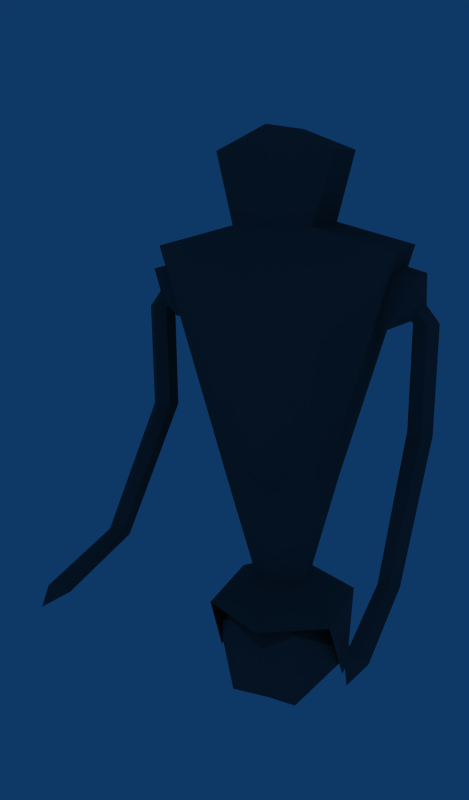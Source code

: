 # Source: Mechanical_miner.blend  (saved by Blender 2.48.0; exported with 4.5.12 LTS)
import bpy
from mathutils import Matrix  # noqa: F401  (used for matrix-valued properties, if any)

bpy.ops.wm.read_factory_settings(use_empty=True)
scene = bpy.context.scene
scene.name = 'Scene'

# ---- collections
col_collection_1 = bpy.data.collections.new('Collection 1'); scene.collection.children.link(col_collection_1)

# ---- materials (node trees are filled in below, after node groups)
mat_material = bpy.data.materials.new('Material')
mat_material.alpha_threshold = 0.0
mat_material.diffuse_color = (0.3315, 0.3303, 0.3354, 1.0)
mat_material.roughness = 0.5
mat_material.specular_intensity = 0.1536
mat_material.line_color = (0.0, 0.0, 0.0, 1.0)

# ---- material node trees

# ---- world
world_world = bpy.data.worlds.new('World'); scene.world = world_world
world_world.color = (0.05656, 0.2208, 0.4)
world_world.use_sun_shadow = False
world_world.sun_shadow_jitter_overblur = 0.0
world_world.cycles.sampling_method = 'MANUAL'
world_world.cycles.sample_map_resolution = 256

# ---- cameras
cam_camera = bpy.data.cameras.new('Camera')
cam_camera.passepartout_alpha = 0.2
cam_camera.clip_end = 100.0
cam_camera.lens = 35.0
cam_camera.ortho_scale = 7.314
cam_camera.show_passepartout = False
cam_camera.show_safe_areas = True
cam_camera.dof.focus_distance = 0.0
cam_camera.dof.aperture_fstop = 128.0

# ---- lights
light_spot_002 = bpy.data.lights.new('Spot.002', 'POINT')
light_spot_002.transmission_factor = 0.0
light_spot_002.cutoff_distance = 30.0
light_spot_002.energy = 100.0
light_spot_002.shadow_buffer_clip_start = 1.001
light_spot_002.shadow_soft_size = 1.0
light_spot_002.shadow_maximum_resolution = 0.006
light_spot_002.use_absolute_resolution = True
light_spot_002.cycles.use_multiple_importance_sampling = False
light_spot_001 = bpy.data.lights.new('Spot.001', 'POINT')
light_spot_001.transmission_factor = 0.0
light_spot_001.cutoff_distance = 30.0
light_spot_001.energy = 100.0
light_spot_001.shadow_buffer_clip_start = 1.001
light_spot_001.shadow_soft_size = 1.0
light_spot_001.shadow_maximum_resolution = 0.006
light_spot_001.use_absolute_resolution = True
light_spot_001.cycles.use_multiple_importance_sampling = False
light_spot = bpy.data.lights.new('Spot', 'POINT')
light_spot.transmission_factor = 0.0
light_spot.cutoff_distance = 30.0
light_spot.energy = 100.0
light_spot.shadow_buffer_clip_start = 1.001
light_spot.shadow_soft_size = 1.0
light_spot.shadow_maximum_resolution = 0.006
light_spot.use_absolute_resolution = True
light_spot.cycles.use_multiple_importance_sampling = False

# ---- meshes
me_cube = bpy.data.meshes.new('Cube')
me_cube.from_pydata([(0.5169, 0.6, 0.8), (0.5052, -0.6474, 0.8), (0.1983, -0.1211, -0.4), (0.1983, 0.1211, -0.4), (0.8764, 0.3143, 0.923), (0.8764, -0.3143, 0.923), (0.3333, -0.4474, 0.2), (0.3333, 0.6, 0.1), (0.3833, -0.2198, 0.0), (0.3598, 0.3333, 0.0), (1.788e-07, 0.6565, 0.8), (-5.96e-07, -0.8, 0.8), (-5.96e-08, 0.4163, 1.0), (-3.576e-07, -0.3941, 1.0), (-2.98e-07, -0.6, 0.2), (1.49e-07, 0.6, 0.1), (0.0, 0.3333, 0.0), (-1.49e-07, -0.3333, 0.0), (0.2932, 0.289, 1.0), (0.2932, -0.289, 1.0), (0.4318, -0.2461, 1.252), (0.4318, 0.2461, 1.252), (-3.576e-07, -0.3941, 1.331), (-5.96e-08, 0.3598, 1.331), (0.0, -0.22, -0.4), (0.0, 0.22, -0.4), (0.5079, -0.338, -0.5101), (0.5079, 0.338, -0.5101), (0.0, -0.6141, -0.5101), (0.0, 0.6141, -0.5101), (0.2683, 0.1658, -0.9552), (0.2683, -0.4342, -0.8577), (0.2683, -0.4342, -0.5423), (0.2683, 0.1658, -0.4448), (0.2683, 0.5367, -0.7), (0.6, 5.96e-08, -0.7), (0.5432, -0.06554, -0.7934), (0.5432, 0.06554, -0.7934), (-2.98e-08, 0.4854, -0.6211), (-2.98e-08, 0.4854, -0.7789), (0.0, 0.3, -0.9065), (2.98e-08, 2.98e-08, -0.9552), (2.98e-08, -0.3, -0.9065), (2.98e-08, -0.4854, -0.7789), (2.98e-08, -0.4854, -0.6211), (2.98e-08, -0.3, -0.4935), (0.0, 2.98e-08, -0.4448), (0.0, 0.3, -0.4935), (0.1917, -0.3333, 0.0), (0.9925, 0.2, 0.8302), (0.8076, 0.2, 0.6528), (0.5515, 0.2, 0.6839), (0.655, 0.2, 0.8771), (0.9925, -0.2, 0.8302), (0.8076, -0.2, 0.6528), (0.5515, -0.2, 0.6839), (0.655, -0.2, 0.8771), (1.114, 0.06995, 0.6701), (1.019, 0.09556, 0.6701), (0.9486, 0.0256, 0.6701), (0.9742, -0.06995, 0.6701), (1.07, -0.09556, 0.6701), (1.14, -0.0256, 0.6701), (1.101, -0.7594, -0.1609), (1.023, -0.7445, -0.1682), (0.9663, -0.7851, -0.1482), (0.9871, -0.8406, -0.1209), (1.065, -0.8555, -0.1136), (1.122, -0.8149, -0.1336), (1.042, 4.251e-08, 0.6967), (0.969, 0.06995, 0.7621), (0.9166, 0.09556, 0.7222), (0.8782, 0.0256, 0.6929), (0.8923, -0.06995, 0.7036), (0.9447, -0.09556, 0.7436), (0.9831, -0.0256, 0.7728), (1.019, 0.09556, 0.2646), (1.114, 0.06995, 0.2646), (0.9486, 0.0256, 0.2646), (0.9742, -0.06995, 0.2646), (1.07, -0.09556, 0.2646), (1.14, -0.0256, 0.2646), (1.101, -1.535, -0.2029), (1.023, -1.52, -0.2102), (0.9663, -1.56, -0.1903), (0.9871, -1.616, -0.163), (1.065, -1.631, -0.1557), (1.122, -1.59, -0.1756), (1.044, -1.769, -0.2)], [], [(5, 1, 6, 8), (0, 4, 9, 7), (2, 3, 9, 8), (14, 6, 1, 11), (10, 0, 7, 15), (9, 16, 15, 7), (18, 0, 10), (12, 18, 10), (4, 0, 18), (19, 5, 4, 18), (19, 11, 1), (5, 19, 1), (19, 13, 11), (19, 18, 21, 20), (13, 19, 20, 22), (18, 12, 23, 21), (12, 13, 22, 23), (22, 20, 21, 23), (3, 25, 16, 9), (4, 5, 8, 9), (6, 14, 17), (3, 2, 26, 27), (2, 24, 28, 26), (25, 3, 27, 29), (30, 34, 35), (31, 30, 35), (32, 31, 35), (33, 32, 35), (34, 33, 35), (27, 26, 36, 37), (38, 34, 39), (40, 30, 41), (42, 31, 43), (44, 32, 45), (46, 33, 47), (30, 40, 39, 34), (31, 42, 41, 30), (32, 44, 43, 31), (33, 46, 45, 32), (34, 38, 47, 33), (48, 9, 16), (17, 48, 16), (48, 8, 9), (48, 24, 2), (8, 48, 2), (48, 17, 24), (17, 48, 6), (48, 8, 6), (51, 52, 49, 50), (53, 56, 55, 54), (50, 54, 55, 51), (52, 56, 53, 49), (49, 53, 69), (49, 69, 50), (50, 69, 54), (53, 54, 69), (57, 58, 71, 70), (58, 59, 72, 71), (59, 60, 73, 72), (60, 61, 74, 73), (61, 62, 75, 74), (62, 57, 70, 75), (57, 77, 76, 58), (77, 63, 64, 76), (58, 76, 78, 59), (76, 64, 65, 78), (59, 78, 79, 60), (78, 65, 66, 79), (60, 79, 80, 61), (79, 66, 67, 80), (61, 80, 81, 62), (80, 67, 68, 81), (62, 81, 77, 57), (81, 68, 63, 77), (64, 63, 82, 83), (65, 64, 83, 84), (66, 65, 84, 85), (67, 66, 85, 86), (68, 67, 86, 87), (63, 68, 87, 82), (83, 82, 88), (84, 83, 88), (85, 84, 88), (86, 85, 88), (87, 86, 88), (82, 87, 88)])
_uv = me_cube.uv_layers.new(name='UVTex')
_uv.uv.foreach_set('vector', [0.3602, 0.4899, 0.3068, 0.4446, 0.3441, 0.1972, 0.4067, 0.1303, 0.4638, 0.5749, 0.4131, 0.5197, 0.5227, 0.2573, 0.5446, 0.3866, 0.7462, 0.3298, 0.8127, 0.3092, 0.8134, 0.544, 0.7401, 0.5284, 0.2707, 0.1216, 0.3441, 0.1972, 0.3068, 0.4446, 0.2023, 0.4083, 0.5488, 0.7847, 0.4638, 0.5749, 0.5446, 0.3866, 0.6189, 0.4107, 0.5227, 0.2573, 0.6189, 0.2392, 0.6189, 0.4107, 0.5446, 0.3866, 0.41, 0.7249, 0.4638, 0.5749, 0.5488, 0.7847, 0.468, 0.8714, 0.41, 0.7249, 0.5488, 0.7847, 0.4131, 0.5197, 0.4638, 0.5749, 0.41, 0.7249, 0.3032, 0.6337, 0.3602, 0.4899, 0.4131, 0.5197, 0.41, 0.7249, 0.3032, 0.6337, 0.2023, 0.4083, 0.3068, 0.4446, 0.3602, 0.4899, 0.3032, 0.6337, 0.3068, 0.4446, 0.3032, 0.6337, 0.2315, 0.629, 0.2023, 0.4083, 0.3032, 0.6337, 0.41, 0.7249, 0.359, 0.79, 0.3129, 0.7416, 0.2315, 0.629, 0.3032, 0.6337, 0.3129, 0.7416, 0.2298, 0.7962, 0.41, 0.7249, 0.468, 0.8714, 0.3773, 1.0, 0.359, 0.79, 0.9977, 0.737, 0.7971, 0.737, 0.7971, 0.544, 0.9972, 0.544, 0.2298, 0.7962, 0.3129, 0.7416, 0.359, 0.79, 0.3773, 1.0, 0.8127, 0.3092, 0.8588, 0.3774, 0.8561, 0.5248, 0.8134, 0.544, 0.4131, 0.5197, 0.3602, 0.4899, 0.4067, 0.1303, 0.5227, 0.2573, 0.3441, 0.1972, 0.2707, 0.1216, 0.3291, 0.0, 0.8127, 0.3092, 0.7462, 0.3298, 0.7238, 0.1183, 0.8515, 0.1183, 0.7462, 0.3298, 0.6999, 0.3732, 0.6189, 0.2817, 0.7238, 0.1183, 0.8588, 0.3774, 0.8127, 0.3092, 0.8515, 0.1183, 0.9446, 0.312, 0.5957, 0.0867, 0.6157, 0.1343, 0.584, 0.1351, 0.5584, 0.1163, 0.5957, 0.0867, 0.584, 0.1351, 0.5586, 0.1558, 0.5584, 0.1163, 0.584, 0.1351, 0.5962, 0.1822, 0.5586, 0.1558, 0.584, 0.1351, 0.6157, 0.1343, 0.5962, 0.1822, 0.584, 0.1351, 0.8515, 0.1183, 0.7238, 0.1183, 0.7753, 0.0, 0.8, 0.0, 0.6412, 0.1577, 0.6157, 0.1343, 0.6412, 0.1104, 0.6285, 0.04768, 0.5957, 0.0867, 0.5796, 0.01988, 0.5476, 0.06339, 0.5584, 0.1163, 0.529, 0.1174, 0.5328, 0.1579, 0.5586, 0.1558, 0.5497, 0.2064, 0.5812, 0.2467, 0.5962, 0.1822, 0.6288, 0.2198, 0.5957, 0.0867, 0.6285, 0.04768, 0.6412, 0.1104, 0.6157, 0.1343, 0.5584, 0.1163, 0.5476, 0.06339, 0.5796, 0.01988, 0.5957, 0.0867, 0.5586, 0.1558, 0.5328, 0.1579, 0.529, 0.1174, 0.5584, 0.1163, 0.5962, 0.1822, 0.5812, 0.2467, 0.5497, 0.2064, 0.5586, 0.1558, 0.6157, 0.1343, 0.6412, 0.1577, 0.6288, 0.2198, 0.5962, 0.1822, 0.6189, 0.8261, 0.7484, 0.544, 0.7971, 0.7243, 0.6448, 0.9222, 0.6189, 0.8261, 0.7971, 0.7243, 0.6189, 0.8261, 0.6189, 0.6964, 0.7484, 0.544, 0.7129, 0.516, 0.6999, 0.3732, 0.7462, 0.3298, 0.7401, 0.5284, 0.7129, 0.516, 0.7462, 0.3298, 0.7129, 0.516, 0.6859, 0.5019, 0.6999, 0.3732, 0.3291, 0.0, 0.3601, 0.06966, 0.3441, 0.1972, 0.3601, 0.06966, 0.4067, 0.1303, 0.3441, 0.1972, 0.9869, 0.8504, 0.9869, 0.9578, 0.9546, 0.9147, 0.9575, 0.9072, 0.9515, 0.9133, 0.9201, 0.9645, 0.9231, 0.863, 0.949, 0.9056, 0.9575, 0.9072, 0.949, 0.9056, 0.9231, 0.863, 0.9869, 0.8504, 0.9869, 0.9578, 0.9201, 0.9645, 0.9515, 0.9133, 0.9546, 0.9147, 0.9546, 0.9147, 0.9515, 0.9133, 0.9531, 0.9113, 0.9546, 0.9147, 0.9531, 0.9113, 0.9575, 0.9072, 0.9575, 0.9072, 0.9531, 0.9113, 0.949, 0.9056, 0.9515, 0.9133, 0.949, 0.9056, 0.9531, 0.9113, 0.1273, 0.7953, 0.1523, 0.824, 0.1719, 0.9277, 0.1528, 0.9466, 0.1523, 0.824, 0.1803, 0.8312, 0.1939, 0.8922, 0.1719, 0.9277, 0.01577, 0.8303, 0.0442, 0.8541, 0.02909, 0.9379, 0.005832, 0.8959, 0.0442, 0.8541, 0.07262, 0.8282, 0.04654, 0.9509, 0.02909, 0.9379, 0.07262, 0.8282, 0.1004, 0.8293, 0.06859, 0.9944, 0.04654, 0.9509, 0.1004, 0.8077, 0.1273, 0.7953, 0.1528, 0.9466, 0.1258, 1.0, 0.1273, 0.7953, 0.1328, 0.4011, 0.1603, 0.4199, 0.1523, 0.824, 0.1328, 0.4011, 0.1382, 0.00683, 0.1683, 0.01572, 0.1603, 0.4199, 0.1523, 0.824, 0.1603, 0.4199, 0.1871, 0.4276, 0.1803, 0.8312, 0.1603, 0.4199, 0.1683, 0.01572, 0.1939, 0.02392, 0.1871, 0.4276, 0.01577, 0.8303, 0.0155, 0.4151, 0.04364, 0.4276, 0.0442, 0.8541, 0.0155, 0.4151, 0.01524, 0.0, 0.04307, 0.00105, 0.04364, 0.4276, 0.0442, 0.8541, 0.04364, 0.4276, 0.07018, 0.4146, 0.07262, 0.8282, 0.04364, 0.4276, 0.04307, 0.00105, 0.06774, 0.0009016, 0.07018, 0.4146, 0.07262, 0.8282, 0.07018, 0.4146, 0.09861, 0.4146, 0.1004, 0.8293, 0.07018, 0.4146, 0.06774, 0.0009016, 0.09681, 0.0, 0.09861, 0.4146, 0.1004, 0.8077, 0.1058, 0.4039, 0.1328, 0.4011, 0.1273, 0.7953, 0.1058, 0.4039, 0.1112, 0.0, 0.1382, 0.00683, 0.1328, 0.4011, 0.1328, 0.4011, 0.1382, 0.00683, 0.1683, 0.01572, 0.1603, 0.4199, 0.1603, 0.4199, 0.1683, 0.01572, 0.1939, 0.02392, 0.1871, 0.4276, 0.0155, 0.4151, 0.01524, 0.0, 0.04307, 0.00105, 0.04364, 0.4276, 0.04364, 0.4276, 0.04307, 0.00105, 0.06774, 0.0009016, 0.07018, 0.4146, 0.07018, 0.4146, 0.06774, 0.0009016, 0.09681, 0.0, 0.09861, 0.4146, 0.1058, 0.4039, 0.1112, 0.0, 0.1382, 0.00683, 0.1328, 0.4011, 0.1328, 0.4011, 0.1382, 0.00683, 0.1683, 0.01572, 0.1603, 0.4199, 0.1683, 0.01572, 0.1939, 0.02392, 0.0155, 0.4151, 0.01524, 0.0, 0.04307, 0.00105, 0.04364, 0.4276, 0.04307, 0.00105, 0.06774, 0.0009016, 0.07018, 0.4146, 0.06774, 0.0009016, 0.09681, 0.0, 0.1058, 0.4039, 0.1112, 0.0, 0.1382, 0.00683])
me_cube.materials.append(mat_material)
me_cube.use_remesh_preserve_volume = False
me_cube.use_remesh_preserve_attributes = False
me_cube.use_mirror_vertex_groups = False
me_cube.update()
arm_armature = bpy.data.armatures.new('Armature')  # bones are not reproduced

# ---- objects
ob_armature = bpy.data.objects.new('Armature', arm_armature)
ob_lamp_002 = bpy.data.objects.new('Lamp.002', light_spot_002)
ob_lamp_001 = bpy.data.objects.new('Lamp.001', light_spot_001)
ob_cube = bpy.data.objects.new('Cube', me_cube)
ob_lamp = bpy.data.objects.new('Lamp', light_spot)
ob_camera = bpy.data.objects.new('Camera', cam_camera)

# ---- transforms, parenting, visibility, modifiers, constraints
ob_armature.location = (0.0, 1.0, 8.941e-08)
ob_armature.lock_rotations_4d = False
ob_armature.empty_display_type = 'ARROWS'
ob_armature.show_in_front = True
ob_armature.lineart.crease_threshold = 0.0
ob_lamp_002.location = (-20.18, 52.29, 38.77)
ob_lamp_002.rotation_euler = (0.6503, 0.05522, 1.866)
ob_lamp_002.lock_rotations_4d = False
ob_lamp_002.empty_display_type = 'ARROWS'
ob_lamp_002.color = (0.0, 0.0, 0.0, 0.0)
ob_lamp_002.lineart.crease_threshold = 0.0
ob_lamp_001.location = (-18.02, -28.17, 12.38)
ob_lamp_001.rotation_euler = (0.6503, 0.05522, 1.866)
ob_lamp_001.lock_rotations_4d = False
ob_lamp_001.empty_display_type = 'ARROWS'
ob_lamp_001.color = (0.0, 0.0, 0.0, 0.0)
ob_lamp_001.lineart.crease_threshold = 0.0
ob_cube.location = (0.0, 0.0, 1.0)
ob_cube.scale = (0.5, 0.5, 1.0)
ob_cube.lock_rotations_4d = False
ob_cube.empty_display_type = 'ARROWS'
ob_cube.color = (0.0, 0.0, 0.0, 1.0)
ob_cube.lineart.crease_threshold = 0.0
_vg = ob_cube.vertex_groups.new(name='Wheel')
_vg.add([30, 31, 32, 33, 34, 35, 38, 39, 40, 41, 42, 43, 44, 45, 46, 47], 1.0, 'REPLACE')
_vg = ob_cube.vertex_groups.new(name='Base')
_vg.add([2, 3, 8, 9, 16, 17, 24, 25, 26, 27, 28, 29, 36, 37, 48], 1.0, 'REPLACE')
_vg = ob_cube.vertex_groups.new(name='Body')
_vg.add([0, 1, 4, 5, 6, 7, 10, 11, 12, 13, 14, 15, 18, 19, 20, 21, 22, 23, 49, 50, 51, 52, 53, 54, 55, 56, 69], 1.0, 'REPLACE')
_vg = ob_cube.vertex_groups.new(name='Upper_arm_L')
_vg.add([57, 58, 59, 60, 61, 62, 70, 71, 72, 73, 74, 75, 76, 77, 78, 79, 80, 81], 1.0, 'REPLACE')
_vg = ob_cube.vertex_groups.new(name='Forearm_L')
_vg.add([63, 64, 65, 66, 67, 68, 76, 77, 78, 79, 80, 81], 1.0, 'REPLACE')
_vg = ob_cube.vertex_groups.new(name='Tool_L')
_vg.add([63, 64, 65, 66, 67, 68, 82, 83, 84, 85, 86, 87, 88], 1.0, 'REPLACE')
_m = ob_cube.modifiers.new('Armature', 'ARMATURE')
_m.object = ob_armature
_m = ob_cube.modifiers.new('Mirror', 'MIRROR')
ob_lamp.location = (28.01, -15.56, 12.03)
ob_lamp.rotation_euler = (0.6503, 0.05522, 1.866)
ob_lamp.lock_rotations_4d = False
ob_lamp.empty_display_type = 'ARROWS'
ob_lamp.color = (0.0, 0.0, 0.0, 0.0)
ob_lamp.lineart.crease_threshold = 0.0
ob_camera.location = (1.014, -2.705, 2.174)
ob_camera.rotation_euler = (1.288, 0.01082, 0.4226)
ob_camera.lock_rotations_4d = False
ob_camera.empty_display_type = 'ARROWS'
ob_camera.color = (0.0, 0.0, 0.0, 0.0)
ob_camera.display_type = 'WIRE'
ob_camera.lineart.crease_threshold = 0.0

# ---- collection membership
col_collection_1.objects.link(ob_armature)
col_collection_1.objects.link(ob_lamp_002)
col_collection_1.objects.link(ob_lamp_001)
col_collection_1.objects.link(ob_cube)
col_collection_1.objects.link(ob_lamp)
col_collection_1.objects.link(ob_camera)

# ---- scene / render settings (as saved in the file)
scene.camera = ob_camera
scene.frame_start = 1; scene.frame_end = 1; scene.frame_set(1)
scene.render.engine = 'BLENDER_EEVEE_NEXT'
scene.render.image_settings.color_mode = 'RGB'
scene.render.image_settings.compression = 90
scene.render.resolution_x = 600
scene.render.resolution_y = 1024
scene.render.pixel_aspect_x = 100.0
scene.render.pixel_aspect_y = 100.0
scene.render.fps = 25
scene.render.dither_intensity = 0.0
scene.render.use_compositing = False
scene.render.use_sequencer = False
scene.render.bake_margin = 2
scene.render.bake_bias = 0.0
scene.render.use_stamp_time = False
scene.render.use_stamp_date = False
scene.render.use_stamp_frame = False
scene.render.use_stamp_camera = False
scene.render.use_stamp_scene = False
scene.render.use_stamp_filename = False
scene.render.use_stamp_render_time = False
scene.render.stamp_font_size = 0
scene.cycles.use_denoising = False
scene.cycles.samples = 10
scene.cycles.sampling_pattern = 'TABULATED_SOBOL'
scene.cycles.light_sampling_threshold = 0.0
scene.cycles.use_adaptive_sampling = False
scene.cycles.use_light_tree = False
scene.cycles.blur_glossy = 0.0
scene.cycles.volume_bounces = 1
scene.cycles.pixel_filter_type = 'GAUSSIAN'
scene.cycles.sample_clamp_indirect = 0.0
scene.view_settings.view_transform = 'Raw'
bpy.context.view_layer.update()
